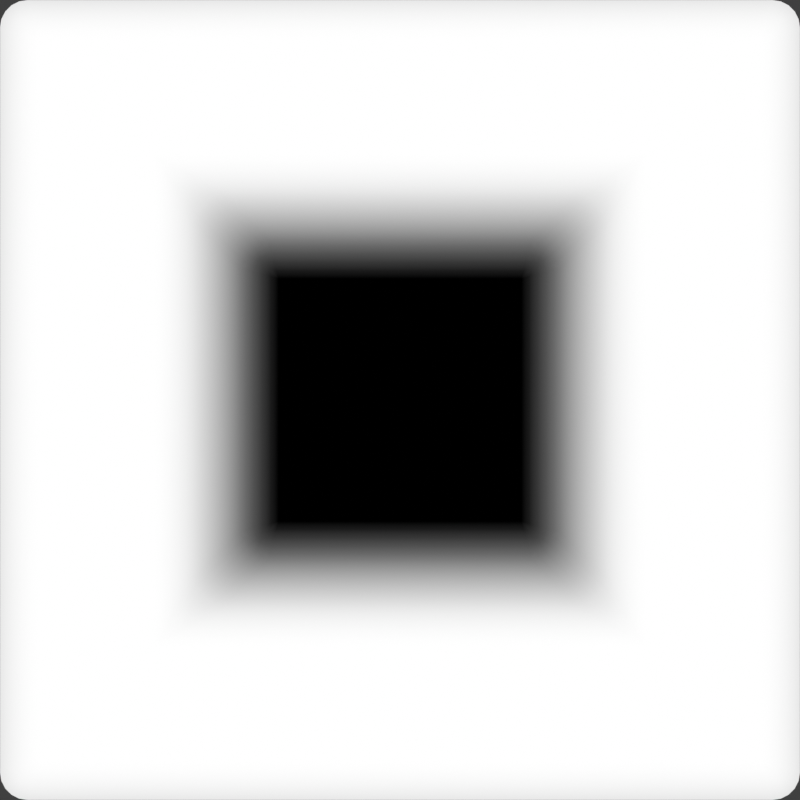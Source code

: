 # Source: pin_hole.blend  (saved by Blender 3.6.14; exported with 4.5.12 LTS)
import bpy
from mathutils import Matrix  # noqa: F401  (used for matrix-valued properties, if any)

bpy.ops.wm.read_factory_settings(use_empty=True)
scene = bpy.context.scene
scene.name = 'Scene'

# ---- collections
col_cam___light = bpy.data.collections.new('Cam & Light'); scene.collection.children.link(col_cam___light)
col_pin = bpy.data.collections.new('pin'); scene.collection.children.link(col_pin)

# ---- images (referenced by path relative to the original .blend; pixels are not part of the script)
import os
ASSET_DIR = os.environ.get("B2B_ASSET_DIR", "")  # directory of the original .blend (textures are referenced by path, not embedded)
HERE = os.path.dirname(os.path.abspath(__file__))  # packed textures are extracted next to this script under _unpacked/

def load_image(name, relpath, width, height, colorspace="sRGB"):
    """Load a texture the original file referenced (path relative to the .blend, or extracted next to this script)."""
    p = next((c for c in (os.path.join(HERE, relpath), os.path.join(ASSET_DIR, relpath)) if relpath and os.path.exists(c)), "")
    if p:
        img = bpy.data.images.load(p, check_existing=True)
        img.name = name
    else:  # same state as the original file: an image datablock whose file is absent (Cycles renders it pink)
        img = bpy.data.images.new(name, width, height)
        img.source = "FILE"
        img.filepath = "//" + (relpath or name)
    img.colorspace_settings.name = colorspace
    return img
img_pin_hole_bump_png = load_image('pin_hole_bump.png', 'pin_hole_bump.png', 1024, 1024, 'sRGB')
img_pin_hole_n_png = load_image('pin_hole_n.png', 'pin_hole_n.png', 1024, 1024, 'Non-Color')

# ---- materials (node trees are filled in below, after node groups)
mat_bump = bpy.data.materials.new('bump')
mat_material = bpy.data.materials.new('Material')
mat_material.alpha_threshold = 0.0
mat_material.roughness = 0.5
mat_material.line_color = (0.0, 0.0, 0.0, 1.0)

# ---- material node trees
mat_bump.use_nodes = True; mat_bump.node_tree.nodes.clear()
_N = mat_bump.node_tree.nodes; _L = mat_bump.node_tree.links
n0 = _N.new('ShaderNodeValToRGB'); n0.name = 'ColorRamp'; n0.location = (280, 370)
while len(n0.color_ramp.elements) > 1: n0.color_ramp.elements.remove(n0.color_ramp.elements[-1])
n0.color_ramp.elements[0].position = 0.0; n0.color_ramp.elements[0].color = (0.0, 0.0, 0.0, 1.0)
_e = n0.color_ramp.elements.new(1.0); _e.color = (1.0, 1.0, 1.0, 1.0)
n1 = _N.new('ShaderNodeOutputMaterial'); n1.name = 'Material Output'; n1.location = (760, 323)
n2 = _N.new('ShaderNodeEmission'); n2.name = 'Emission Viewer'; n2.location = (570, 313)
n2.label = 'Viewer'
n3 = _N.new('ShaderNodeNewGeometry'); n3.name = 'Geometry'; n3.location = (-453, 437)
n4 = _N.new('ShaderNodeMapRange'); n4.name = 'Map Range'; n4.location = (29, 401)
n4.inputs[1].default_value = -0.08
n4.inputs[2].default_value = 0.02
n5 = _N.new('ShaderNodeSeparateXYZ'); n5.name = 'Separate XYZ'; n5.location = (-206, 393)
_L.new(n2.outputs[0], n1.inputs[0])
_L.new(n4.outputs[0], n0.inputs[0])
_L.new(n0.outputs[0], n2.inputs[0])
_L.new(n3.outputs[0], n5.inputs[0])
_L.new(n5.outputs[2], n4.inputs[0])
n1.is_active_output = True
mat_material.use_nodes = True; mat_material.node_tree.nodes.clear()
_N = mat_material.node_tree.nodes; _L = mat_material.node_tree.links
n0 = _N.new('ShaderNodeOutputMaterial'); n0.name = 'Material Output'; n0.location = (300, 300)
n1 = _N.new('ShaderNodeBsdfPrincipled'); n1.name = 'Principled BSDF'; n1.location = (10, 300)
n1.distribution = 'GGX'
n1.subsurface_method = 'RANDOM_WALK_SKIN'
n1.inputs[3].default_value = 1.45
n1.inputs[27].default_value = (0.0, 0.0, 0.0, 1.0)
n1.inputs[28].default_value = 1.0
n2 = _N.new('ShaderNodeBump'); n2.name = 'Bump'; n2.location = (-246, -137)
n2.inputs[1].default_value = 1.0
n2.inputs[2].default_value = 1.0
n3 = _N.new('ShaderNodeTexImage'); n3.name = 'Image Texture'; n3.location = (-590, -101)
n3.image = img_pin_hole_bump_png
n4 = _N.new('ShaderNodeTexImage'); n4.name = 'Image Texture.001'; n4.location = (-588, -418)
n4.image = img_pin_hole_n_png
_L.new(n1.outputs[0], n0.inputs[0])
_L.new(n2.outputs[0], n1.inputs[5])
_L.new(n3.outputs[0], n2.inputs[3])
n0.is_active_output = True

# ---- world
world_world = bpy.data.worlds.new('World'); scene.world = world_world
world_world.use_nodes = True; world_world.node_tree.nodes.clear()
_N = world_world.node_tree.nodes; _L = world_world.node_tree.links
n0 = _N.new('ShaderNodeOutputWorld'); n0.name = 'World Output'; n0.location = (300, 300)
n1 = _N.new('ShaderNodeBackground'); n1.name = 'Background'; n1.location = (10, 300)
n1.inputs[0].default_value = (0.05088, 0.05088, 0.05088, 1.0)
_L.new(n1.outputs[0], n0.inputs[0])
n0.is_active_output = True
world_world.color = (0.05088, 0.05088, 0.05088)
world_world.use_sun_shadow = False
world_world.sun_shadow_jitter_overblur = 0.0

# ---- cameras
cam_camera = bpy.data.cameras.new('Camera')
cam_camera.type = 'ORTHO'
cam_camera.clip_end = 100.0
cam_camera.ortho_scale = 1.0

# ---- lights
light_light = bpy.data.lights.new('Light', 'POINT')
light_light.transmission_factor = 0.0
light_light.energy = 1000.0
light_light.shadow_soft_size = 0.1
light_light.shadow_maximum_resolution = 0.006
light_light.use_absolute_resolution = True

# ---- meshes
me_plane = bpy.data.meshes.new('Plane')
me_plane.from_pydata([(-0.5, -0.5, 0.0), (0.5, -0.5, 0.0), (-0.5, 0.5, 0.0), (0.5, 0.5, 0.0), (-0.18, 0.18, -0.08), (-0.18, -0.18, -0.08), (0.18, -0.18, -0.08), (0.18, 0.18, -0.08), (-0.48, 0.48, 0.02), (-0.48, -0.48, 0.02), (0.48, -0.48, 0.02), (0.48, 0.48, 0.02), (-0.28, 0.28, 0.02), (-0.28, -0.28, 0.02), (0.28, -0.28, 0.02), (0.28, 0.28, 0.02)], [], [(5, 6, 7, 4), (9, 8, 2, 0), (10, 9, 0, 1), (11, 10, 1, 3), (8, 11, 3, 2), (13, 12, 8, 9), (14, 13, 9, 10), (15, 14, 10, 11), (12, 15, 11, 8), (5, 4, 12, 13), (6, 5, 13, 14), (7, 6, 14, 15), (4, 7, 15, 12)])
me_plane.polygons.foreach_set('use_smooth', [True] * 13)
_uv = me_plane.uv_layers.new(name='UVMap')
_uv.uv.foreach_set('vector', [0.32, 0.32, 0.68, 0.32, 0.68, 0.68, 0.32, 0.68, 0.02, 0.02, 0.02, 0.98, 0.0, 1.0, 0.0, 0.0, 0.98, 0.02, 0.02, 0.02, 0.0, 0.0, 1.0, 0.0, 0.98, 0.98, 0.98, 0.02, 1.0, 0.0, 1.0, 1.0, 0.02, 0.98, 0.98, 0.98, 1.0, 1.0, 0.0, 1.0, 0.22, 0.22, 0.22, 0.78, 0.02, 0.98, 0.02, 0.02, 0.78, 0.22, 0.22, 0.22, 0.02, 0.02, 0.98, 0.02, 0.78, 0.78, 0.78, 0.22, 0.98, 0.02, 0.98, 0.98, 0.22, 0.78, 0.78, 0.78, 0.98, 0.98, 0.02, 0.98, 0.32, 0.32, 0.32, 0.68, 0.22, 0.78, 0.22, 0.22, 0.68, 0.32, 0.32, 0.32, 0.22, 0.22, 0.78, 0.22, 0.68, 0.68, 0.68, 0.32, 0.78, 0.22, 0.78, 0.78, 0.32, 0.68, 0.68, 0.68, 0.78, 0.78, 0.22, 0.78])
me_plane.materials.append(mat_bump)
me_plane.update()
me_plane_001 = bpy.data.meshes.new('Plane.001')
me_plane_001.from_pydata([(-0.5, -0.5, 0.0), (0.5, -0.5, 0.0), (-0.5, 0.5, 0.0), (0.5, 0.5, 0.0)], [], [(0, 1, 3, 2)])
_uv = me_plane_001.uv_layers.new(name='UVMap')
_uv.uv.foreach_set('vector', [0.0, 0.0, 1.0, 0.0, 1.0, 1.0, 0.0, 1.0])
me_plane_001.materials.append(mat_material)
me_plane_001.update()

# ---- objects
ob_light = bpy.data.objects.new('Light', light_light)
ob_camera = bpy.data.objects.new('Camera', cam_camera)
ob_plane = bpy.data.objects.new('Plane', me_plane)
ob_plane_001 = bpy.data.objects.new('Plane.001', me_plane_001)

# ---- transforms, parenting, visibility, modifiers, constraints
ob_light.location = (4.076, 1.005, 5.904)
ob_light.rotation_euler = (0.6503, 0.05522, 1.866)
ob_light.lock_rotations_4d = False
ob_light.empty_display_type = 'ARROWS'
ob_light.color = (0.0, 0.0, 0.0, 0.0)
ob_light.lineart.crease_threshold = 0.0
ob_camera.location = (0.0, 0.0, 1.0)
ob_camera.lock_rotations_4d = False
ob_camera.empty_display_type = 'ARROWS'
ob_camera.color = (0.0, 0.0, 0.0, 0.0)
ob_camera.display_type = 'WIRE'
ob_camera.lineart.crease_threshold = 0.0
ob_plane.location = (0.0, 0.0, 0.0)
_m = ob_plane.modifiers.new('Bevel', 'BEVEL')
_m.segments = 5
ob_plane_001.location = (1.5, 0.0, 0.0)

# ---- collection membership
col_cam___light.objects.link(ob_light)
col_cam___light.objects.link(ob_camera)
col_cam___light.objects.link(ob_plane)
col_cam___light.objects.link(ob_plane_001)

# ---- scene / render settings (as saved in the file)
scene.camera = ob_camera
scene.frame_start = 1; scene.frame_end = 250; scene.frame_set(1)
scene.render.engine = 'CYCLES'
scene.render.image_settings.compression = 100
scene.render.resolution_x = 32
scene.render.resolution_y = 32
scene.cycles.sampling_pattern = 'TABULATED_SOBOL'
scene.cycles.bake_type = 'NORMAL'
scene.view_settings.view_transform = 'Standard'
bpy.context.view_layer.update()
